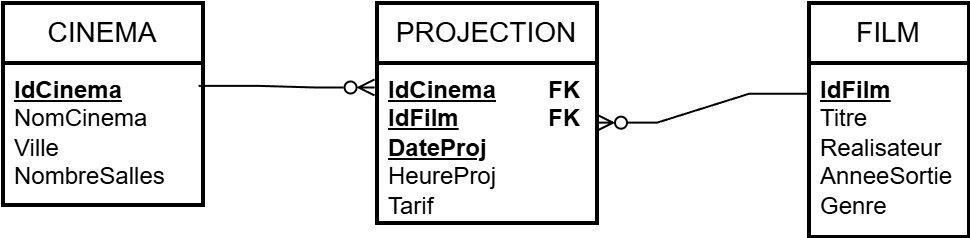

The diagram above was exported from draw.io. Its source (the exported page's mxGraphModel, read from the mxfile embedded in the PNG):
<mxGraphModel dx="2032" dy="1222" grid="1" gridSize="10" guides="1" tooltips="1" connect="1" arrows="1" fold="1" page="1" pageScale="1" pageWidth="827" pageHeight="1169" math="0" shadow="0">
  <root>
    <mxCell id="0" />
    <mxCell id="1" parent="0" />
    <mxCell id="CadElAcAg-UPABzlCn20-20" connectable="0" parent="1" style="group" value="" vertex="1">
      <mxGeometry height="117" width="483" x="40" y="40" as="geometry" />
    </mxCell>
    <mxCell id="CadElAcAg-UPABzlCn20-1" parent="CadElAcAg-UPABzlCn20-20" style="swimlane;childLayout=stackLayout;horizontal=1;startSize=30;horizontalStack=0;rounded=0;fontSize=14;fontStyle=0;strokeWidth=2;resizeParent=0;resizeLast=1;shadow=0;dashed=0;align=center;arcSize=0;whiteSpace=wrap;html=1;container=0;" value="CINEMA" vertex="1">
      <mxGeometry height="101" width="100" as="geometry" />
    </mxCell>
    <mxCell id="CadElAcAg-UPABzlCn20-2" parent="CadElAcAg-UPABzlCn20-20" style="swimlane;childLayout=stackLayout;horizontal=1;startSize=30;horizontalStack=0;rounded=0;fontSize=14;fontStyle=0;strokeWidth=2;resizeParent=0;resizeLast=1;shadow=0;dashed=0;align=center;arcSize=0;whiteSpace=wrap;html=1;container=0;" value="FILM" vertex="1">
      <mxGeometry height="117" width="80" x="403" as="geometry" />
    </mxCell>
    <mxCell id="CadElAcAg-UPABzlCn20-3" edge="1" parent="CadElAcAg-UPABzlCn20-20" source="CadElAcAg-UPABzlCn20-6" style="endArrow=ERzeroToMany;html=1;rounded=0;exitX=0.978;exitY=0.161;exitDx=0;exitDy=0;entryX=-0.011;entryY=0.153;entryDx=0;entryDy=0;edgeStyle=entityRelationEdgeStyle;endFill=0;entryPerimeter=0;exitPerimeter=0;" target="CadElAcAg-UPABzlCn20-8" value="">
      <mxGeometry height="50" relative="1" width="50" as="geometry">
        <mxPoint x="130" y="224" as="sourcePoint" />
        <mxPoint x="181" y="115.75" as="targetPoint" />
      </mxGeometry>
    </mxCell>
    <mxCell id="CadElAcAg-UPABzlCn20-4" parent="CadElAcAg-UPABzlCn20-20" style="swimlane;childLayout=stackLayout;horizontal=1;startSize=30;horizontalStack=0;rounded=0;fontSize=14;fontStyle=0;strokeWidth=2;resizeParent=0;resizeLast=1;shadow=0;dashed=0;align=center;arcSize=0;whiteSpace=wrap;html=1;container=0;" value="PROJECTION" vertex="1">
      <mxGeometry height="110" width="110" x="187" as="geometry" />
    </mxCell>
    <mxCell id="CadElAcAg-UPABzlCn20-5" edge="1" parent="CadElAcAg-UPABzlCn20-20" source="CadElAcAg-UPABzlCn20-7" style="endArrow=ERzeroToMany;html=1;rounded=0;exitX=0;exitY=0.177;exitDx=0;exitDy=0;edgeStyle=entityRelationEdgeStyle;endFill=0;entryX=1;entryY=0.373;entryDx=0;entryDy=0;entryPerimeter=0;exitPerimeter=0;" target="CadElAcAg-UPABzlCn20-8" value="">
      <mxGeometry height="50" relative="1" width="50" as="geometry">
        <mxPoint x="380.20000000000005" y="9.995000000000005" as="sourcePoint" />
        <mxPoint x="297" y="57.379999999999995" as="targetPoint" />
      </mxGeometry>
    </mxCell>
    <mxCell id="CadElAcAg-UPABzlCn20-6" parent="CadElAcAg-UPABzlCn20-20" style="align=left;strokeColor=none;fillColor=none;spacingLeft=4;spacingRight=4;fontSize=12;verticalAlign=top;resizable=0;rotatable=0;part=1;html=1;whiteSpace=wrap;container=0;" value="&lt;div&gt;&lt;b&gt;&lt;u&gt;IdCinema&lt;/u&gt;&lt;/b&gt;&lt;/div&gt;&lt;div&gt;NomCinema&amp;nbsp;&lt;/div&gt;&lt;div&gt;Ville&amp;nbsp;&lt;/div&gt;&lt;div&gt;NombreSalles&lt;/div&gt;" vertex="1">
      <mxGeometry height="71" width="100" y="30" as="geometry" />
    </mxCell>
    <mxCell id="CadElAcAg-UPABzlCn20-7" parent="CadElAcAg-UPABzlCn20-20" style="align=left;strokeColor=none;fillColor=none;spacingLeft=4;spacingRight=4;fontSize=12;verticalAlign=top;resizable=0;rotatable=0;part=1;html=1;whiteSpace=wrap;container=0;" value="&lt;div&gt;&lt;b&gt;&lt;u&gt;IdFilm&lt;/u&gt;&lt;/b&gt;&lt;/div&gt;&lt;div&gt;Titre&lt;/div&gt;&lt;div&gt;Realisateur&lt;/div&gt;&lt;div&gt;AnneeSortie&lt;/div&gt;&lt;div&gt;Genre&lt;/div&gt;" vertex="1">
      <mxGeometry height="87" width="80" x="403" y="30" as="geometry" />
    </mxCell>
    <mxCell id="CadElAcAg-UPABzlCn20-8" parent="CadElAcAg-UPABzlCn20-20" style="align=left;strokeColor=none;fillColor=none;spacingLeft=4;spacingRight=4;fontSize=12;verticalAlign=top;resizable=0;rotatable=0;part=1;html=1;whiteSpace=wrap;container=0;" value="&lt;b&gt;&lt;u&gt;IdCinema&lt;span style=&quot;white-space: pre;&quot;&gt;&#09;&lt;/span&gt;&lt;/u&gt;&lt;/b&gt;&lt;b&gt;FK&lt;/b&gt;&lt;br&gt;&lt;div&gt;&lt;b style=&quot;background-color: transparent; color: light-dark(rgb(0, 0, 0), rgb(255, 255, 255));&quot;&gt;&lt;u&gt;IdFilm&lt;span style=&quot;white-space: pre;&quot;&gt;&#09;&lt;/span&gt;&lt;span style=&quot;white-space: pre;&quot;&gt;&#09;&lt;/span&gt;&lt;/u&gt;&lt;/b&gt;&lt;b style=&quot;background-color: transparent; color: light-dark(rgb(0, 0, 0), rgb(255, 255, 255));&quot;&gt;FK&lt;/b&gt;&lt;/div&gt;&lt;div&gt;&lt;div&gt;&lt;span style=&quot;background-color: transparent; color: light-dark(rgb(0, 0, 0), rgb(255, 255, 255));&quot;&gt;&lt;b&gt;&lt;u&gt;DateProj&lt;/u&gt;&lt;/b&gt;&lt;/span&gt;&lt;/div&gt;&lt;div&gt;HeureProj&lt;/div&gt;&lt;div&gt;Tarif&lt;/div&gt;&lt;/div&gt;" vertex="1">
      <mxGeometry height="80" width="110" x="187" y="30" as="geometry" />
    </mxCell>
  </root>
</mxGraphModel>